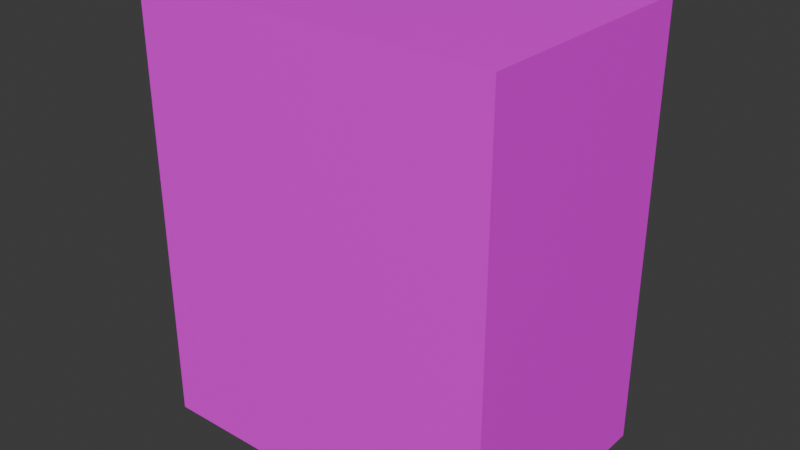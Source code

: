 # Source: key_placeholder.blend  (saved by Blender 4.0.36; exported with 4.5.12 LTS)
import bpy
from mathutils import Matrix  # noqa: F401  (used for matrix-valued properties, if any)

bpy.ops.wm.read_factory_settings(use_empty=True)
scene = bpy.context.scene
scene.name = 'Scene'

# ---- collections
col_collection = bpy.data.collections.new('Collection'); scene.collection.children.link(col_collection)

# ---- images (referenced by path relative to the original .blend; pixels are not part of the script)
import os
ASSET_DIR = os.environ.get("B2B_ASSET_DIR", "")  # directory of the original .blend (textures are referenced by path, not embedded)
HERE = os.path.dirname(os.path.abspath(__file__))  # packed textures are extracted next to this script under _unpacked/

def load_image(name, relpath, width, height, colorspace="sRGB"):
    """Load a texture the original file referenced (path relative to the .blend, or extracted next to this script)."""
    p = next((c for c in (os.path.join(HERE, relpath), os.path.join(ASSET_DIR, relpath)) if relpath and os.path.exists(c)), "")
    if p:
        img = bpy.data.images.load(p, check_existing=True)
        img.name = name
    else:  # same state as the original file: an image datablock whose file is absent (Cycles renders it pink)
        img = bpy.data.images.new(name, width, height)
        img.source = "FILE"
        img.filepath = "//" + (relpath or name)
    img.colorspace_settings.name = colorspace
    return img
img_keytexture = load_image('keyTexture', 'key_placeholder.png', 1024, 1024, 'sRGB')

# ---- materials (node trees are filled in below, after node groups)
mat_material = bpy.data.materials.new('Material')
mat_material.alpha_threshold = 0.0
mat_material.use_transparent_shadow = False
mat_material.roughness = 0.5
mat_material.line_color = (0.0, 0.0, 0.0, 1.0)

# ---- material node trees
mat_material.use_nodes = True; mat_material.node_tree.nodes.clear()
_N = mat_material.node_tree.nodes; _L = mat_material.node_tree.links
n0 = _N.new('ShaderNodeOutputMaterial'); n0.name = 'Material Output'; n0.location = (300, 300)
n1 = _N.new('ShaderNodeBsdfPrincipled'); n1.name = 'Principled BSDF'; n1.location = (10, 300)
n1.inputs[3].default_value = 1.45
n2 = _N.new('ShaderNodeTexImage'); n2.name = 'Image Texture'; n2.location = (-338, 283)
n2.image = img_keytexture
_L.new(n1.outputs[0], n0.inputs[0])
_L.new(n2.outputs[0], n1.inputs[0])
n0.is_active_output = True

# ---- world
world_world = bpy.data.worlds.new('World'); scene.world = world_world
world_world.use_nodes = True; world_world.node_tree.nodes.clear()
_N = world_world.node_tree.nodes; _L = world_world.node_tree.links
n0 = _N.new('ShaderNodeOutputWorld'); n0.name = 'World Output'; n0.location = (300, 300)
n1 = _N.new('ShaderNodeBackground'); n1.name = 'Background'; n1.location = (10, 300)
n1.inputs[0].default_value = (0.05088, 0.05088, 0.05088, 1.0)
_L.new(n1.outputs[0], n0.inputs[0])
n0.is_active_output = True
world_world.color = (0.05088, 0.05088, 0.05088)
world_world.use_sun_shadow = False
world_world.sun_shadow_jitter_overblur = 0.0

# ---- meshes
me_cube = bpy.data.meshes.new('Cube')
me_cube.from_pydata([(0.15, 0.1, 0.18), (0.15, 0.1, -0.18), (0.15, -0.1, 0.18), (0.15, -0.1, -0.18), (-0.15, 0.1, 0.18), (-0.15, 0.1, -0.18), (-0.15, -0.1, 0.18), (-0.15, -0.1, -0.18)], [], [(0, 4, 6, 2), (3, 2, 6, 7), (7, 6, 4, 5), (5, 1, 3, 7), (1, 0, 2, 3), (5, 4, 0, 1)])
_uv = me_cube.uv_layers.new(name='UVMap')
_uv.uv.foreach_set('vector', [0.625, 0.5, 0.875, 0.5, 0.875, 0.75, 0.625, 0.75, 0.375, 0.75, 0.625, 0.75, 0.625, 1.0, 0.375, 1.0, 0.375, 0.0, 0.625, 0.0, 0.625, 0.25, 0.375, 0.25, 0.125, 0.5, 0.375, 0.5, 0.375, 0.75, 0.125, 0.75, 0.375, 0.5, 0.625, 0.5, 0.625, 0.75, 0.375, 0.75, 0.375, 0.25, 0.625, 0.25, 0.625, 0.5, 0.375, 0.5])
me_cube.materials.append(mat_material)
me_cube.use_mirror_vertex_groups = False
me_cube.update()

# ---- objects
ob_key_col = bpy.data.objects.new('key_col', me_cube)

# ---- transforms, parenting, visibility, modifiers, constraints
ob_key_col.location = (0.0, 0.0, 0.0)
ob_key_col.lock_rotations_4d = False
ob_key_col.empty_display_type = 'ARROWS'
ob_key_col.lineart.crease_threshold = 0.0

# ---- collection membership
col_collection.objects.link(ob_key_col)

# ---- scene / render settings (as saved in the file)
scene.frame_start = 1; scene.frame_end = 250; scene.frame_set(1)
scene.render.engine = 'BLENDER_EEVEE_NEXT'
scene.cycles.sampling_pattern = 'TABULATED_SOBOL'
bpy.context.view_layer.update()

# ---- added for rendering (the .blend has no active camera and no usable light): camera, sun
cam_auto = bpy.data.cameras.new('AutoCamera')
cam_auto.lens = 50.0
cam_auto.sensor_width = 36.0
cam_auto.clip_end = 1000.0
ob_auto_camera = bpy.data.objects.new('AutoCamera', cam_auto)
scene.collection.objects.link(ob_auto_camera)
ob_auto_camera.location = (0.471411, -0.565693, 0.377129)
ob_auto_camera.rotation_euler = (1.09748, -7.21219e-08, 0.694738)
scene.camera = ob_auto_camera
light_auto_sun = bpy.data.lights.new('AutoSun', 'SUN')
light_auto_sun.energy = 3.0
light_auto_sun.angle = 0.0523599
ob_auto_sun = bpy.data.objects.new('AutoSun', light_auto_sun)
scene.collection.objects.link(ob_auto_sun)
ob_auto_sun.rotation_euler = (0.872665, 0.174533, 0.523599)
bpy.context.view_layer.update()
